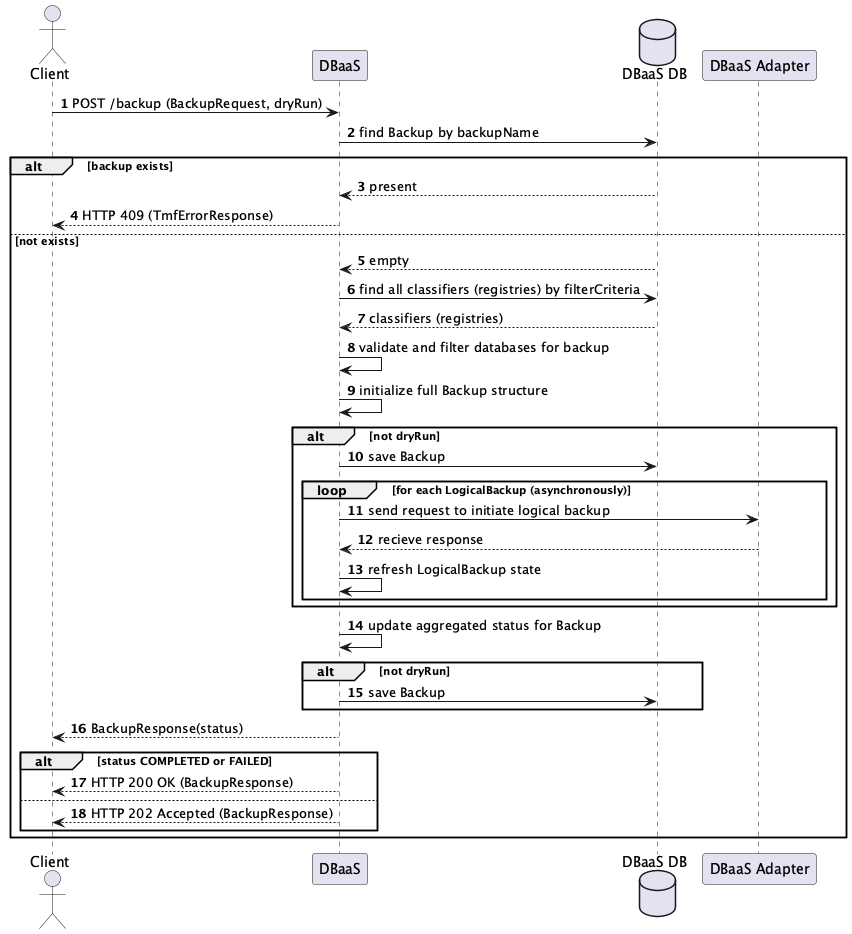

The diagram above was rendered by PlantUML. Its source (embedded in the PNG):
@startuml
autonumber
actor Client
participant "DBaaS" as DBaaS
database "DBaaS DB" as DB
participant "DBaaS Adapter" as Adapter

Client -> DBaaS: POST /backup (BackupRequest, dryRun)

DBaaS -> DB: find Backup by backupName
alt backup exists
  DB --> DBaaS: present
  DBaaS --> Client: HTTP 409 (TmfErrorResponse)
else not exists
  DB --> DBaaS: empty
  DBaaS -> DB: find all classifiers (registries) by filterCriteria
  DB --> DBaaS: classifiers (registries)
  DBaaS -> DBaaS: validate and filter databases for backup
  DBaaS -> DBaaS: initialize full Backup structure

  alt not dryRun
    DBaaS -> DB: save Backup

    loop for each LogicalBackup (asynchronously)
      DBaaS -> Adapter: send request to initiate logical backup
      Adapter --> DBaaS: recieve response
      DBaaS -> DBaaS: refresh LogicalBackup state
    end
  end

  DBaaS -> DBaaS: update aggregated status for Backup

  alt not dryRun
    DBaaS -> DB: save Backup
  end

  DBaaS --> Client: BackupResponse(status)
  alt status COMPLETED or FAILED
    DBaaS --> Client: HTTP 200 OK (BackupResponse)
  else
    DBaaS --> Client: HTTP 202 Accepted (BackupResponse)
  end
end
@enduml